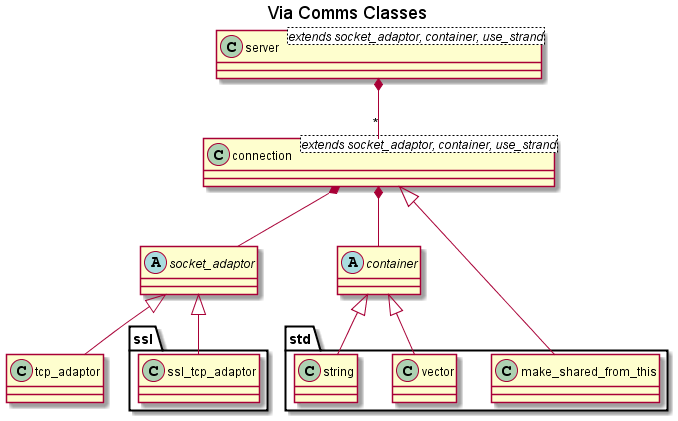

The diagram above was rendered by PlantUML. Its source (embedded in the PNG):
@startuml

'Copyright (c) 2013-2015 Ken Barker

title Via Comms Classes

class server<extends socket_adaptor, container, use_strand>
server *-- "*" connection

'class http_connection<extends socket_adaptor, container, use_strand>
'http_connection o--connection

class connection<extends socket_adaptor, container, use_strand>
connection *--socket_adaptor
connection *-- container
connection <|-- std.make_shared_from_this

abstract class socket_adaptor
'socket_adaptor <|-- udp_adaptor
socket_adaptor <|-- tcp_adaptor
socket_adaptor <|-- ssl.ssl_tcp_adaptor

abstract class container
container <|-- std.vector
container <|-- std.string


@enduml